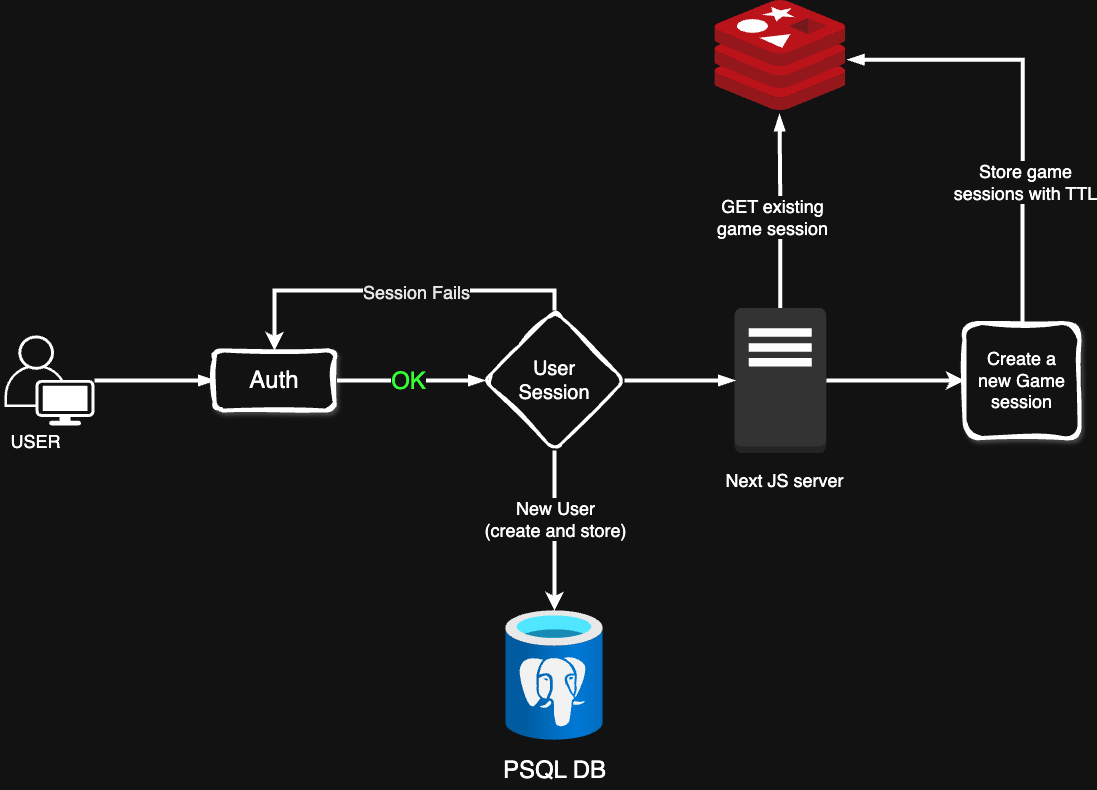

The diagram above was exported from draw.io. Its source (the exported page's mxGraphModel, read from the mxfile embedded in the PNG):
<mxGraphModel dx="1590" dy="1123" grid="1" gridSize="10" guides="1" tooltips="1" connect="1" arrows="1" fold="1" page="1" pageScale="1" pageWidth="1100" pageHeight="850" background="none" math="0" shadow="0">
  <root>
    <mxCell id="0" />
    <mxCell id="1" parent="0" />
    <mxCell id="k6WJgMe_kHNonpTASBFV-1" value="" style="image;sketch=0;aspect=fixed;html=1;points=[];align=center;fontSize=12;image=img/lib/mscae/Cache_Redis_Product.svg;" vertex="1" parent="1">
      <mxGeometry x="730.36" y="10" width="130.95" height="110" as="geometry" />
    </mxCell>
    <mxCell id="k6WJgMe_kHNonpTASBFV-34" style="edgeStyle=orthogonalEdgeStyle;rounded=0;orthogonalLoop=1;jettySize=auto;html=1;entryX=0;entryY=0.5;entryDx=0;entryDy=0;strokeWidth=4;" edge="1" parent="1" source="k6WJgMe_kHNonpTASBFV-2" target="k6WJgMe_kHNonpTASBFV-32">
      <mxGeometry relative="1" as="geometry" />
    </mxCell>
    <mxCell id="k6WJgMe_kHNonpTASBFV-2" value="" style="outlineConnect=0;dashed=0;verticalLabelPosition=bottom;verticalAlign=top;align=center;html=1;shape=mxgraph.aws3.traditional_server;fillColor=#333333;gradientColor=none;strokeColor=light-dark(default, #141414);" vertex="1" parent="1">
      <mxGeometry x="750" y="317.5" width="91.67" height="145" as="geometry" />
    </mxCell>
    <mxCell id="k6WJgMe_kHNonpTASBFV-4" value="" style="image;aspect=fixed;html=1;points=[];align=center;fontSize=12;image=img/lib/azure2/databases/Azure_Database_PostgreSQL_Server.svg;" vertex="1" parent="1">
      <mxGeometry x="521.25" y="620" width="97.5" height="130" as="geometry" />
    </mxCell>
    <mxCell id="k6WJgMe_kHNonpTASBFV-17" value="" style="edgeStyle=orthogonalEdgeStyle;rounded=0;orthogonalLoop=1;jettySize=auto;html=1;strokeWidth=4;endArrow=blockThin;endFill=1;" edge="1" parent="1" source="k6WJgMe_kHNonpTASBFV-5" target="k6WJgMe_kHNonpTASBFV-14">
      <mxGeometry relative="1" as="geometry" />
    </mxCell>
    <mxCell id="k6WJgMe_kHNonpTASBFV-5" value="" style="points=[[0.35,0,0],[0.98,0.51,0],[1,0.71,0],[0.67,1,0],[0,0.795,0],[0,0.65,0]];verticalLabelPosition=bottom;sketch=0;html=1;verticalAlign=top;aspect=fixed;align=center;pointerEvents=1;shape=mxgraph.cisco19.user;fillColor=#FFFFFF;strokeColor=#ae4132;" vertex="1" parent="1">
      <mxGeometry x="20" y="345" width="90" height="90" as="geometry" />
    </mxCell>
    <mxCell id="k6WJgMe_kHNonpTASBFV-18" value="" style="edgeStyle=orthogonalEdgeStyle;rounded=0;orthogonalLoop=1;jettySize=auto;html=1;strokeWidth=4;endArrow=blockThin;endFill=1;" edge="1" parent="1" source="k6WJgMe_kHNonpTASBFV-14" target="k6WJgMe_kHNonpTASBFV-15">
      <mxGeometry relative="1" as="geometry" />
    </mxCell>
    <mxCell id="k6WJgMe_kHNonpTASBFV-23" value="&lt;font style=&quot;font-size: 24px; color: rgb(51, 255, 51);&quot;&gt;OK&lt;/font&gt;" style="edgeLabel;html=1;align=center;verticalAlign=middle;resizable=0;points=[];" vertex="1" connectable="0" parent="k6WJgMe_kHNonpTASBFV-18">
      <mxGeometry x="-0.0222" y="-2" relative="1" as="geometry">
        <mxPoint y="-2" as="offset" />
      </mxGeometry>
    </mxCell>
    <mxCell id="k6WJgMe_kHNonpTASBFV-14" value="&lt;span style=&quot;font-size: 24px;&quot;&gt;Auth&lt;/span&gt;" style="rounded=1;whiteSpace=wrap;html=1;sketch=1;curveFitting=1;jiggle=2;shadow=1;glass=0;strokeWidth=4;" vertex="1" parent="1">
      <mxGeometry x="230" y="360" width="120" height="60" as="geometry" />
    </mxCell>
    <mxCell id="k6WJgMe_kHNonpTASBFV-20" style="edgeStyle=orthogonalEdgeStyle;rounded=0;orthogonalLoop=1;jettySize=auto;html=1;strokeWidth=4;" edge="1" parent="1" source="k6WJgMe_kHNonpTASBFV-15" target="k6WJgMe_kHNonpTASBFV-4">
      <mxGeometry relative="1" as="geometry" />
    </mxCell>
    <mxCell id="k6WJgMe_kHNonpTASBFV-21" value="&lt;font style=&quot;font-size: 18px;&quot;&gt;New User&lt;/font&gt;&lt;div&gt;&lt;font style=&quot;font-size: 18px;&quot;&gt;(create and store)&lt;/font&gt;&lt;/div&gt;" style="edgeLabel;html=1;align=center;verticalAlign=middle;resizable=0;points=[];" vertex="1" connectable="0" parent="k6WJgMe_kHNonpTASBFV-20">
      <mxGeometry x="-0.1356" relative="1" as="geometry">
        <mxPoint as="offset" />
      </mxGeometry>
    </mxCell>
    <mxCell id="k6WJgMe_kHNonpTASBFV-33" style="edgeStyle=orthogonalEdgeStyle;rounded=0;orthogonalLoop=1;jettySize=auto;html=1;exitX=0.5;exitY=0;exitDx=0;exitDy=0;entryX=0.5;entryY=0;entryDx=0;entryDy=0;strokeWidth=4;" edge="1" parent="1" source="k6WJgMe_kHNonpTASBFV-15" target="k6WJgMe_kHNonpTASBFV-14">
      <mxGeometry relative="1" as="geometry" />
    </mxCell>
    <mxCell id="k6WJgMe_kHNonpTASBFV-46" value="&lt;p&gt;&lt;font style=&quot;font-size: 18px; color: rgb(230, 230, 230);&quot;&gt;Session Fails&lt;/font&gt;&lt;/p&gt;" style="edgeLabel;html=1;align=center;verticalAlign=middle;resizable=0;points=[];" vertex="1" connectable="0" parent="k6WJgMe_kHNonpTASBFV-33">
      <mxGeometry x="-0.0708" y="1" relative="1" as="geometry">
        <mxPoint x="8" as="offset" />
      </mxGeometry>
    </mxCell>
    <mxCell id="k6WJgMe_kHNonpTASBFV-15" value="&lt;div&gt;&lt;font style=&quot;font-size: 20px;&quot;&gt;User&lt;/font&gt;&lt;/div&gt;&lt;font style=&quot;font-size: 20px;&quot;&gt;Session&lt;/font&gt;" style="rhombus;whiteSpace=wrap;html=1;sketch=1;curveFitting=1;jiggle=2;rounded=1;strokeWidth=3;" vertex="1" parent="1">
      <mxGeometry x="500" y="320" width="140" height="140" as="geometry" />
    </mxCell>
    <mxCell id="k6WJgMe_kHNonpTASBFV-19" value="&lt;font style=&quot;font-size: 24px;&quot;&gt;PSQL DB&lt;/font&gt;" style="text;html=1;align=center;verticalAlign=middle;resizable=0;points=[];autosize=1;strokeColor=none;fillColor=none;" vertex="1" parent="1">
      <mxGeometry x="505" y="760" width="130" height="40" as="geometry" />
    </mxCell>
    <mxCell id="k6WJgMe_kHNonpTASBFV-22" style="edgeStyle=orthogonalEdgeStyle;rounded=0;orthogonalLoop=1;jettySize=auto;html=1;entryX=0;entryY=0.5;entryDx=0;entryDy=0;entryPerimeter=0;strokeWidth=4;endArrow=blockThin;endFill=1;" edge="1" parent="1" source="k6WJgMe_kHNonpTASBFV-15" target="k6WJgMe_kHNonpTASBFV-2">
      <mxGeometry relative="1" as="geometry" />
    </mxCell>
    <mxCell id="k6WJgMe_kHNonpTASBFV-30" style="edgeStyle=orthogonalEdgeStyle;rounded=0;orthogonalLoop=1;jettySize=auto;html=1;entryX=0.494;entryY=1.041;entryDx=0;entryDy=0;entryPerimeter=0;strokeWidth=4;endArrow=blockThin;endFill=1;" edge="1" parent="1" source="k6WJgMe_kHNonpTASBFV-2" target="k6WJgMe_kHNonpTASBFV-1">
      <mxGeometry relative="1" as="geometry" />
    </mxCell>
    <mxCell id="k6WJgMe_kHNonpTASBFV-31" value="&lt;font style=&quot;font-size: 18px;&quot;&gt;GET existing&lt;/font&gt;&lt;div&gt;&lt;font style=&quot;font-size: 18px;&quot;&gt;game session&lt;/font&gt;&lt;/div&gt;" style="edgeLabel;html=1;align=center;verticalAlign=middle;resizable=0;points=[];" vertex="1" connectable="0" parent="k6WJgMe_kHNonpTASBFV-30">
      <mxGeometry x="-0.0509" y="9" relative="1" as="geometry">
        <mxPoint as="offset" />
      </mxGeometry>
    </mxCell>
    <mxCell id="k6WJgMe_kHNonpTASBFV-32" value="&lt;font style=&quot;font-size: 18px;&quot;&gt;Create a&lt;/font&gt;&lt;div&gt;&lt;font style=&quot;font-size: 18px;&quot;&gt;new Game session&lt;/font&gt;&lt;/div&gt;" style="whiteSpace=wrap;html=1;aspect=fixed;strokeWidth=4;sketch=1;curveFitting=1;jiggle=2;shadow=1;rounded=1;glass=0;" vertex="1" parent="1">
      <mxGeometry x="980" y="332.5" width="115" height="115" as="geometry" />
    </mxCell>
    <mxCell id="k6WJgMe_kHNonpTASBFV-36" style="edgeStyle=orthogonalEdgeStyle;rounded=0;orthogonalLoop=1;jettySize=auto;html=1;strokeWidth=4;endArrow=blockThin;endFill=1;entryX=1.019;entryY=0.538;entryDx=0;entryDy=0;entryPerimeter=0;" edge="1" parent="1" target="k6WJgMe_kHNonpTASBFV-1">
      <mxGeometry relative="1" as="geometry">
        <mxPoint x="1038.077037037037" y="332.5" as="sourcePoint" />
        <mxPoint x="870" y="69" as="targetPoint" />
        <Array as="points">
          <mxPoint x="1038" y="69" />
        </Array>
      </mxGeometry>
    </mxCell>
    <mxCell id="k6WJgMe_kHNonpTASBFV-42" value="&lt;font style=&quot;font-size: 18px;&quot;&gt;Store game&lt;/font&gt;&lt;div style=&quot;&quot;&gt;&lt;font style=&quot;font-size: 18px;&quot;&gt;sessions with TTL&lt;/font&gt;&lt;/div&gt;" style="edgeLabel;html=1;align=center;verticalAlign=middle;resizable=0;points=[];" vertex="1" connectable="0" parent="k6WJgMe_kHNonpTASBFV-36">
      <mxGeometry x="-0.3526" y="-2" relative="1" as="geometry">
        <mxPoint as="offset" />
      </mxGeometry>
    </mxCell>
    <mxCell id="k6WJgMe_kHNonpTASBFV-47" value="&lt;font style=&quot;font-size: 18px;&quot;&gt;Next JS server&lt;/font&gt;" style="text;html=1;align=center;verticalAlign=middle;resizable=0;points=[];autosize=1;strokeColor=none;fillColor=none;" vertex="1" parent="1">
      <mxGeometry x="730.36" y="470" width="140" height="40" as="geometry" />
    </mxCell>
    <mxCell id="k6WJgMe_kHNonpTASBFV-48" value="&lt;font style=&quot;font-size: 18px;&quot;&gt;USER&lt;/font&gt;" style="text;html=1;align=center;verticalAlign=middle;resizable=0;points=[];autosize=1;strokeColor=none;fillColor=none;" vertex="1" parent="1">
      <mxGeometry x="16" y="431" width="70" height="40" as="geometry" />
    </mxCell>
  </root>
</mxGraphModel>